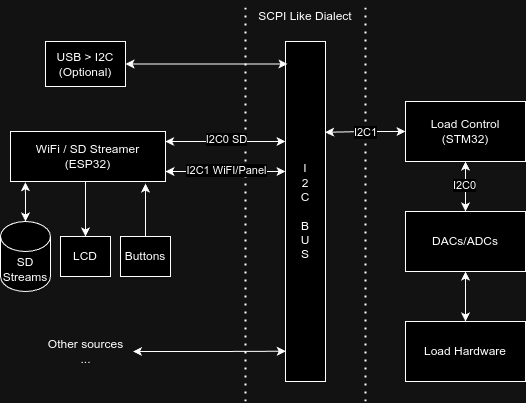

The diagram above was exported from draw.io. Its source (the exported page's mxGraphModel, read from the mxfile embedded in the PNG):
<mxGraphModel dx="819" dy="453" grid="1" gridSize="10" guides="1" tooltips="1" connect="1" arrows="1" fold="1" page="1" pageScale="1" pageWidth="850" pageHeight="1100" math="0" shadow="0">
  <root>
    <mxCell id="0" />
    <mxCell id="1" parent="0" />
    <mxCell id="hiB3dFz6FBf5v_eiS4wI-1" value="Load Hardware" style="rounded=0;whiteSpace=wrap;html=1;" parent="1" vertex="1">
      <mxGeometry x="535" y="640" width="120" height="60" as="geometry" />
    </mxCell>
    <mxCell id="hiB3dFz6FBf5v_eiS4wI-4" style="edgeStyle=orthogonalEdgeStyle;rounded=0;orthogonalLoop=1;jettySize=auto;html=1;entryX=0.5;entryY=0;entryDx=0;entryDy=0;startArrow=classic;startFill=1;" parent="1" source="hiB3dFz6FBf5v_eiS4wI-2" target="hiB3dFz6FBf5v_eiS4wI-3" edge="1">
      <mxGeometry relative="1" as="geometry" />
    </mxCell>
    <mxCell id="hiB3dFz6FBf5v_eiS4wI-27" value="I2C0" style="edgeLabel;html=1;align=center;verticalAlign=middle;resizable=0;points=[];" parent="hiB3dFz6FBf5v_eiS4wI-4" connectable="0" vertex="1">
      <mxGeometry x="-0.0585" y="-1" relative="1" as="geometry">
        <mxPoint as="offset" />
      </mxGeometry>
    </mxCell>
    <mxCell id="hiB3dFz6FBf5v_eiS4wI-2" value="Load Control&lt;div&gt;(STM32)&lt;/div&gt;" style="rounded=0;whiteSpace=wrap;html=1;" parent="1" vertex="1">
      <mxGeometry x="535" y="420" width="120" height="60" as="geometry" />
    </mxCell>
    <mxCell id="hiB3dFz6FBf5v_eiS4wI-5" style="edgeStyle=orthogonalEdgeStyle;rounded=0;orthogonalLoop=1;jettySize=auto;html=1;entryX=0.5;entryY=0;entryDx=0;entryDy=0;startArrow=classic;startFill=1;" parent="1" source="hiB3dFz6FBf5v_eiS4wI-3" target="hiB3dFz6FBf5v_eiS4wI-1" edge="1">
      <mxGeometry relative="1" as="geometry" />
    </mxCell>
    <mxCell id="hiB3dFz6FBf5v_eiS4wI-3" value="DACs/ADCs" style="rounded=0;whiteSpace=wrap;html=1;" parent="1" vertex="1">
      <mxGeometry x="535" y="530" width="120" height="60" as="geometry" />
    </mxCell>
    <mxCell id="hiB3dFz6FBf5v_eiS4wI-6" value="I&lt;div&gt;2&lt;/div&gt;&lt;div&gt;C&lt;/div&gt;&lt;div&gt;&lt;br&gt;&lt;/div&gt;&lt;div&gt;B&lt;/div&gt;&lt;div&gt;U&lt;/div&gt;&lt;div&gt;S&lt;/div&gt;" style="rounded=0;whiteSpace=wrap;html=1;" parent="1" vertex="1">
      <mxGeometry x="415" y="360" width="40" height="340" as="geometry" />
    </mxCell>
    <mxCell id="hiB3dFz6FBf5v_eiS4wI-8" value="USB&lt;span style=&quot;background-color: initial;&quot;&gt;&amp;nbsp;&amp;gt; I2C&lt;/span&gt;&lt;div&gt;&lt;span style=&quot;background-color: initial;&quot;&gt;(Optional)&lt;/span&gt;&lt;/div&gt;" style="rounded=0;whiteSpace=wrap;html=1;" parent="1" vertex="1">
      <mxGeometry x="175" y="360" width="80" height="45" as="geometry" />
    </mxCell>
    <mxCell id="hiB3dFz6FBf5v_eiS4wI-10" value="" style="endArrow=none;dashed=1;html=1;dashPattern=1 3;strokeWidth=2;rounded=0;" parent="1" edge="1">
      <mxGeometry width="50" height="50" relative="1" as="geometry">
        <mxPoint x="375" y="720" as="sourcePoint" />
        <mxPoint x="375" y="320" as="targetPoint" />
      </mxGeometry>
    </mxCell>
    <mxCell id="hiB3dFz6FBf5v_eiS4wI-11" value="" style="endArrow=none;dashed=1;html=1;dashPattern=1 3;strokeWidth=2;rounded=0;" parent="1" edge="1">
      <mxGeometry width="50" height="50" relative="1" as="geometry">
        <mxPoint x="495" y="720" as="sourcePoint" />
        <mxPoint x="495" y="320" as="targetPoint" />
      </mxGeometry>
    </mxCell>
    <mxCell id="hiB3dFz6FBf5v_eiS4wI-12" value="SCPI Like Dialect" style="text;html=1;align=center;verticalAlign=middle;whiteSpace=wrap;rounded=0;" parent="1" vertex="1">
      <mxGeometry x="375" y="320" width="120" height="30" as="geometry" />
    </mxCell>
    <mxCell id="hiB3dFz6FBf5v_eiS4wI-13" style="edgeStyle=orthogonalEdgeStyle;rounded=0;orthogonalLoop=1;jettySize=auto;html=1;entryX=0.992;entryY=0.267;entryDx=0;entryDy=0;entryPerimeter=0;startArrow=classic;startFill=1;" parent="1" source="hiB3dFz6FBf5v_eiS4wI-2" target="hiB3dFz6FBf5v_eiS4wI-6" edge="1">
      <mxGeometry relative="1" as="geometry" />
    </mxCell>
    <mxCell id="hiB3dFz6FBf5v_eiS4wI-28" value="I2C1" style="edgeLabel;html=1;align=center;verticalAlign=middle;resizable=0;points=[];" parent="hiB3dFz6FBf5v_eiS4wI-13" connectable="0" vertex="1">
      <mxGeometry x="-0.0318" y="1" relative="1" as="geometry">
        <mxPoint x="-1" as="offset" />
      </mxGeometry>
    </mxCell>
    <mxCell id="hiB3dFz6FBf5v_eiS4wI-14" style="edgeStyle=orthogonalEdgeStyle;rounded=0;orthogonalLoop=1;jettySize=auto;html=1;entryX=0.05;entryY=0.066;entryDx=0;entryDy=0;entryPerimeter=0;startArrow=classic;startFill=1;exitX=1;exitY=0.5;exitDx=0;exitDy=0;" parent="1" source="hiB3dFz6FBf5v_eiS4wI-8" target="hiB3dFz6FBf5v_eiS4wI-6" edge="1">
      <mxGeometry relative="1" as="geometry" />
    </mxCell>
    <mxCell id="hiB3dFz6FBf5v_eiS4wI-20" style="edgeStyle=orthogonalEdgeStyle;rounded=0;orthogonalLoop=1;jettySize=auto;html=1;entryX=0.5;entryY=0;entryDx=0;entryDy=0;" parent="1" target="hiB3dFz6FBf5v_eiS4wI-16" edge="1">
      <mxGeometry relative="1" as="geometry">
        <Array as="points">
          <mxPoint x="215" y="520" />
          <mxPoint x="215" y="520" />
        </Array>
        <mxPoint x="215" y="500" as="sourcePoint" />
      </mxGeometry>
    </mxCell>
    <mxCell id="hiB3dFz6FBf5v_eiS4wI-16" value="LCD" style="rounded=0;whiteSpace=wrap;html=1;" parent="1" vertex="1">
      <mxGeometry x="190" y="555" width="50" height="40" as="geometry" />
    </mxCell>
    <mxCell id="hiB3dFz6FBf5v_eiS4wI-17" value="Buttons" style="rounded=0;whiteSpace=wrap;html=1;" parent="1" vertex="1">
      <mxGeometry x="250" y="555" width="50" height="40" as="geometry" />
    </mxCell>
    <mxCell id="hiB3dFz6FBf5v_eiS4wI-21" style="edgeStyle=orthogonalEdgeStyle;rounded=0;orthogonalLoop=1;jettySize=auto;html=1;" parent="1" source="hiB3dFz6FBf5v_eiS4wI-17" edge="1">
      <mxGeometry relative="1" as="geometry">
        <mxPoint x="275" y="502" as="targetPoint" />
      </mxGeometry>
    </mxCell>
    <mxCell id="hiB3dFz6FBf5v_eiS4wI-23" value="WiFi / SD Streamer&lt;br&gt;(ESP32)" style="rounded=0;whiteSpace=wrap;html=1;" parent="1" vertex="1">
      <mxGeometry x="140" y="450" width="155" height="50" as="geometry" />
    </mxCell>
    <mxCell id="hiB3dFz6FBf5v_eiS4wI-25" style="edgeStyle=orthogonalEdgeStyle;rounded=0;orthogonalLoop=1;jettySize=auto;html=1;entryX=0.096;entryY=1.015;entryDx=0;entryDy=0;startArrow=classic;startFill=1;entryPerimeter=0;" parent="1" source="hiB3dFz6FBf5v_eiS4wI-24" target="hiB3dFz6FBf5v_eiS4wI-23" edge="1">
      <mxGeometry relative="1" as="geometry" />
    </mxCell>
    <mxCell id="hiB3dFz6FBf5v_eiS4wI-24" value="SD Streams" style="shape=cylinder3;whiteSpace=wrap;html=1;boundedLbl=1;backgroundOutline=1;size=15;" parent="1" vertex="1">
      <mxGeometry x="130" y="540" width="50" height="70" as="geometry" />
    </mxCell>
    <mxCell id="hiB3dFz6FBf5v_eiS4wI-26" style="edgeStyle=orthogonalEdgeStyle;rounded=0;orthogonalLoop=1;jettySize=auto;html=1;startArrow=classic;startFill=1;exitX=0.998;exitY=0.2;exitDx=0;exitDy=0;exitPerimeter=0;" parent="1" edge="1" source="hiB3dFz6FBf5v_eiS4wI-23">
      <mxGeometry relative="1" as="geometry">
        <mxPoint x="315" y="460" as="sourcePoint" />
        <mxPoint x="415" y="460" as="targetPoint" />
      </mxGeometry>
    </mxCell>
    <mxCell id="hiB3dFz6FBf5v_eiS4wI-30" value="I2C0 SD" style="edgeLabel;html=1;align=center;verticalAlign=middle;resizable=0;points=[];" parent="hiB3dFz6FBf5v_eiS4wI-26" connectable="0" vertex="1">
      <mxGeometry x="-0.0266" y="2" relative="1" as="geometry">
        <mxPoint x="2" as="offset" />
      </mxGeometry>
    </mxCell>
    <mxCell id="hiB3dFz6FBf5v_eiS4wI-29" style="edgeStyle=orthogonalEdgeStyle;rounded=0;orthogonalLoop=1;jettySize=auto;html=1;startArrow=classic;startFill=1;" parent="1" source="hiB3dFz6FBf5v_eiS4wI-23" edge="1">
      <mxGeometry relative="1" as="geometry">
        <mxPoint x="415" y="490" as="targetPoint" />
        <Array as="points">
          <mxPoint x="415" y="490" />
        </Array>
      </mxGeometry>
    </mxCell>
    <mxCell id="hiB3dFz6FBf5v_eiS4wI-31" value="I2C1 WiFI/Panel" style="edgeLabel;html=1;align=center;verticalAlign=middle;resizable=0;points=[];" parent="hiB3dFz6FBf5v_eiS4wI-29" connectable="0" vertex="1">
      <mxGeometry x="-0.0109" y="1" relative="1" as="geometry">
        <mxPoint x="1" as="offset" />
      </mxGeometry>
    </mxCell>
    <mxCell id="r-3MPEJQoSiEu3DRZz5u-2" value="Other sources&lt;div&gt;...&lt;/div&gt;" style="text;html=1;align=center;verticalAlign=middle;whiteSpace=wrap;rounded=0;" vertex="1" parent="1">
      <mxGeometry x="167.5" y="655" width="95" height="30" as="geometry" />
    </mxCell>
    <mxCell id="r-3MPEJQoSiEu3DRZz5u-3" style="edgeStyle=orthogonalEdgeStyle;rounded=0;orthogonalLoop=1;jettySize=auto;html=1;entryX=0.007;entryY=0.911;entryDx=0;entryDy=0;entryPerimeter=0;startArrow=classic;startFill=1;" edge="1" parent="1" source="r-3MPEJQoSiEu3DRZz5u-2" target="hiB3dFz6FBf5v_eiS4wI-6">
      <mxGeometry relative="1" as="geometry" />
    </mxCell>
  </root>
</mxGraphModel>